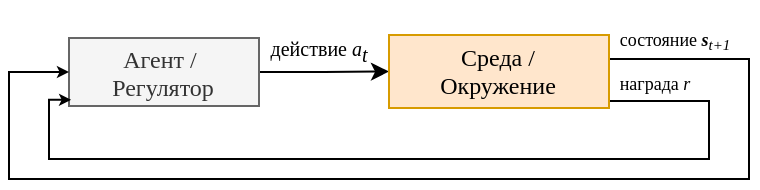

The diagram above was exported from draw.io. Its source (the exported page's mxGraphModel, read from the mxfile embedded in the PNG):
<mxGraphModel dx="775" dy="444" grid="1" gridSize="10" guides="1" tooltips="1" connect="1" arrows="1" fold="1" page="1" pageScale="1" pageWidth="827" pageHeight="1169" math="0" shadow="0">
  <root>
    <mxCell id="TmM4KbjILl-7xxkJV99W-0" />
    <mxCell id="TmM4KbjILl-7xxkJV99W-1" parent="TmM4KbjILl-7xxkJV99W-0" />
    <mxCell id="TmM4KbjILl-7xxkJV99W-2" style="edgeStyle=orthogonalEdgeStyle;rounded=0;orthogonalLoop=1;jettySize=auto;html=1;entryX=0;entryY=0.5;entryDx=0;entryDy=0;" parent="TmM4KbjILl-7xxkJV99W-1" source="TmM4KbjILl-7xxkJV99W-3" target="TmM4KbjILl-7xxkJV99W-6" edge="1">
      <mxGeometry relative="1" as="geometry" />
    </mxCell>
    <mxCell id="TmM4KbjILl-7xxkJV99W-3" value="Агент&amp;nbsp;/ &lt;br&gt;Регулятор" style="rounded=0;whiteSpace=wrap;html=1;fontFamily=Times New Roman;fillColor=#f5f5f5;strokeColor=#666666;fontColor=#333333;" parent="TmM4KbjILl-7xxkJV99W-1" vertex="1">
      <mxGeometry x="140" y="189.5" width="95" height="34" as="geometry" />
    </mxCell>
    <mxCell id="TmM4KbjILl-7xxkJV99W-4" style="edgeStyle=orthogonalEdgeStyle;rounded=0;orthogonalLoop=1;jettySize=auto;html=1;entryX=0;entryY=0.5;entryDx=0;entryDy=0;spacing=0;endSize=3;jumpSize=6;strokeWidth=1;" parent="TmM4KbjILl-7xxkJV99W-1" source="TmM4KbjILl-7xxkJV99W-6" target="TmM4KbjILl-7xxkJV99W-3" edge="1">
      <mxGeometry relative="1" as="geometry">
        <mxPoint x="100" y="150" as="targetPoint" />
        <Array as="points">
          <mxPoint x="480" y="200" />
          <mxPoint x="480" y="260" />
          <mxPoint x="110" y="260" />
          <mxPoint x="110" y="207" />
        </Array>
      </mxGeometry>
    </mxCell>
    <mxCell id="TmM4KbjILl-7xxkJV99W-5" style="edgeStyle=orthogonalEdgeStyle;rounded=0;orthogonalLoop=1;jettySize=auto;html=1;entryX=0.011;entryY=0.909;entryDx=0;entryDy=0;entryPerimeter=0;spacing=1;fontSize=7;endSize=3;startArrow=none;exitX=1;exitY=0.75;exitDx=0;exitDy=0;" parent="TmM4KbjILl-7xxkJV99W-1" source="TmM4KbjILl-7xxkJV99W-6" target="TmM4KbjILl-7xxkJV99W-3" edge="1">
      <mxGeometry relative="1" as="geometry">
        <mxPoint x="150" y="250" as="targetPoint" />
        <Array as="points">
          <mxPoint x="410" y="221" />
          <mxPoint x="460" y="221" />
          <mxPoint x="460" y="250" />
          <mxPoint x="130" y="250" />
          <mxPoint x="130" y="220" />
        </Array>
      </mxGeometry>
    </mxCell>
    <mxCell id="TmM4KbjILl-7xxkJV99W-6" value="&amp;nbsp;Среда / &lt;br&gt;Окружение" style="rounded=0;whiteSpace=wrap;html=1;strokeWidth=1;fontFamily=Times New Roman;fillColor=#ffe6cc;strokeColor=#d79b00;" parent="TmM4KbjILl-7xxkJV99W-1" vertex="1">
      <mxGeometry x="300" y="188" width="110" height="36.5" as="geometry" />
    </mxCell>
    <mxCell id="TmM4KbjILl-7xxkJV99W-7" value="&lt;br&gt;состояние &lt;i&gt;&lt;b&gt;s&lt;/b&gt;&lt;span style=&quot;font-size: 9px&quot;&gt;&lt;span style=&quot;font-size: 9px&quot;&gt;&lt;sub&gt;t+1&lt;/sub&gt;&lt;/span&gt;&lt;/span&gt;&lt;/i&gt;" style="text;html=1;align=center;verticalAlign=middle;resizable=0;points=[];autosize=1;fontSize=9;fontFamily=Times New Roman;" parent="TmM4KbjILl-7xxkJV99W-1" vertex="1">
      <mxGeometry x="408" y="171" width="70" height="30" as="geometry" />
    </mxCell>
    <mxCell id="TmM4KbjILl-7xxkJV99W-8" value="действие &lt;i&gt;a&lt;sub style=&quot;font-size: 10px&quot;&gt;t&lt;/sub&gt;&lt;/i&gt;" style="text;html=1;align=center;verticalAlign=middle;resizable=0;points=[];autosize=1;fontFamily=Times New Roman;fontSize=10;" parent="TmM4KbjILl-7xxkJV99W-1" vertex="1">
      <mxGeometry x="235" y="186.5" width="60" height="20" as="geometry" />
    </mxCell>
    <mxCell id="TmM4KbjILl-7xxkJV99W-9" value="&lt;font style=&quot;font-size: 9px&quot;&gt;награда &lt;i&gt;r&lt;/i&gt;&lt;/font&gt;" style="text;html=1;align=center;verticalAlign=middle;resizable=0;points=[];autosize=1;fontFamily=Times New Roman;" parent="TmM4KbjILl-7xxkJV99W-1" vertex="1">
      <mxGeometry x="408" y="201" width="50" height="20" as="geometry" />
    </mxCell>
  </root>
</mxGraphModel>